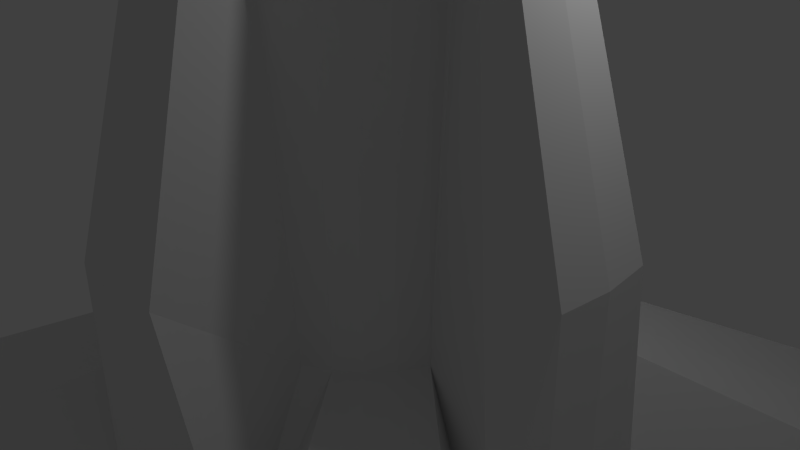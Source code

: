# Source: MSFModularPylon.blend  (saved by Blender 2.71.0; exported with 4.5.12 LTS)
import bpy
from mathutils import Matrix  # noqa: F401  (used for matrix-valued properties, if any)

bpy.ops.wm.read_factory_settings(use_empty=True)
scene = bpy.context.scene
scene.name = 'Scene'

# ---- collections
col_collection_1 = bpy.data.collections.new('Collection 1'); scene.collection.children.link(col_collection_1)

# ---- world
world_world = bpy.data.worlds.new('World'); scene.world = world_world
world_world.color = (0.05088, 0.05088, 0.05088)
world_world.use_sun_shadow = False
world_world.sun_shadow_jitter_overblur = 0.0
world_world.cycles.sampling_method = 'MANUAL'
world_world.cycles.sample_map_resolution = 256

# ---- cameras
cam_camera = bpy.data.cameras.new('Camera')
cam_camera.clip_end = 100.0
cam_camera.lens = 35.0
cam_camera.sensor_width = 32.0
cam_camera.sensor_height = 18.0
cam_camera.ortho_scale = 7.314
cam_camera.dof.focus_distance = 0.0
cam_camera.dof.aperture_fstop = 128.0

# ---- lights
light_point = bpy.data.lights.new('Point', 'POINT')
light_point.transmission_factor = 0.0
light_point.energy = 100.0
light_point.shadow_buffer_clip_start = 0.5
light_point.shadow_soft_size = 0.1
light_point.shadow_maximum_resolution = 0.006
light_point.use_absolute_resolution = True
light_point.cycles.use_multiple_importance_sampling = False
light_lamp = bpy.data.lights.new('Lamp', 'POINT')
light_lamp.transmission_factor = 0.0
light_lamp.cutoff_distance = 30.0
light_lamp.energy = 100.0
light_lamp.shadow_buffer_clip_start = 1.001
light_lamp.shadow_soft_size = 0.1
light_lamp.shadow_maximum_resolution = 0.006
light_lamp.use_absolute_resolution = True
light_lamp.cycles.use_multiple_importance_sampling = False

# ---- meshes
me_cylinder = bpy.data.meshes.new('Cylinder')
me_cylinder.from_pydata([(0.0, 1.0, -1.0), (0.0, 1.0, 0.2664), (0.1951, 0.9808, -1.0), (0.1951, 0.9808, 0.2664), (0.3827, 0.9239, -1.0), (0.3827, 0.9239, -0.6731), (1.041, 1.571, -1.0), (1.041, 1.571, -0.6731), (1.326, 1.336, -1.0), (1.326, 1.336, -0.6731), (1.559, 1.05, -1.0), (1.559, 1.05, -0.6731), (0.9239, 0.3827, -1.0), (0.9239, 0.3827, -0.6731), (0.9808, 0.1951, -1.0), (0.9808, 0.1951, 0.2664), (1.0, 7.55e-08, -1.0), (1.0, 7.55e-08, 0.2664), (0.9808, -0.1951, -1.0), (0.9808, -0.1951, 0.2664), (0.9239, -0.3827, -1.0), (0.9239, -0.3827, -0.6731), (1.559, -1.05, -1.0), (1.559, -1.05, -0.6731), (1.326, -1.336, -1.0), (1.326, -1.336, -0.6731), (1.041, -1.571, -1.0), (1.041, -1.571, -0.6731), (0.3827, -0.9239, -1.0), (0.3827, -0.9239, -0.6731), (0.1951, -0.9808, -1.0), (0.1951, -0.9808, 0.2664), (-3.258e-07, -1.0, -1.0), (-3.258e-07, -1.0, 0.2664), (-0.1951, -0.9808, -1.0), (-0.1951, -0.9808, 0.2664), (-0.3827, -0.9239, -1.0), (-0.3827, -0.9239, -0.6731), (-1.041, -1.571, -1.0), (-1.041, -1.571, -0.6731), (-1.326, -1.336, -1.0), (-1.326, -1.336, -0.6731), (-1.559, -1.05, -1.0), (-1.559, -1.05, -0.6731), (-0.9239, -0.3827, -1.0), (-0.9239, -0.3827, -0.6731), (-0.9808, -0.1951, -1.0), (-0.9808, -0.1951, 0.2664), (-1.0, 9.656e-07, -1.0), (-1.0, 9.656e-07, 0.2664), (-0.9808, 0.1951, -1.0), (-0.9808, 0.1951, 0.2664), (-0.9239, 0.3827, -1.0), (-0.9239, 0.3827, -0.6731), (-1.559, 1.05, -1.0), (-1.559, 1.05, -0.6731), (-1.326, 1.336, -1.0), (-1.326, 1.336, -0.6731), (-1.041, 1.571, -1.0), (-1.041, 1.571, -0.6731), (-0.3827, 0.9239, -1.0), (-0.3827, 0.9239, -0.6731), (-0.1951, 0.9808, -1.0), (-0.1951, 0.9808, 0.2664), (0.106, 0.5327, 1.841), (-1.744e-07, 0.5432, 1.841), (0.2079, 0.5018, -0.1369), (0.3018, 0.4516, -0.1369), (0.3841, 0.3841, -0.1369), (0.4516, 0.3018, -0.1369), (0.5018, 0.2079, -0.1369), (0.5327, 0.106, 1.841), (0.5432, 5.385e-09, 1.841), (0.5327, -0.106, 1.841), (0.5018, -0.2079, -0.1369), (0.4516, -0.3018, -0.1369), (0.3841, -0.3841, -0.1369), (0.3018, -0.4516, -0.1369), (0.2079, -0.5018, -0.1369), (0.106, -0.5327, 1.841), (-1.856e-07, -0.5432, 1.841), (-0.106, -0.5327, 1.841), (-0.2079, -0.5018, -0.1369), (-0.3018, -0.4516, -0.1369), (-0.3841, -0.3841, -0.1369), (-0.4516, -0.3018, -0.1369), (-0.5018, -0.2079, -0.1369), (-0.5327, -0.106, 1.841), (-0.5432, 5.483e-07, 1.841), (-0.5327, 0.106, 1.841), (-0.5018, 0.2079, -0.1369), (-0.4516, 0.3018, -0.1369), (-0.3841, 0.3841, -0.1369), (-0.3018, 0.4516, -0.1369), (-0.2079, 0.5018, -0.1369), (-0.106, 0.5327, 1.841), (0.101, 0.5075, 2.047), (-1.877e-07, 0.5175, 2.047), (0.198, 0.4781, 2.047), (0.2875, 0.4302, 2.047), (0.3659, 0.3659, 2.047), (0.4302, 0.2875, 2.047), (0.4781, 0.198, 2.047), (0.5075, 0.101, 2.047), (0.5175, 6.155e-09, 2.047), (0.5075, -0.101, 2.047), (0.4781, -0.198, 2.047), (0.4302, -0.2875, 2.047), (0.3659, -0.3659, 2.047), (0.2875, -0.4302, 2.047), (0.198, -0.4781, 2.047), (0.101, -0.5075, 2.047), (-1.774e-07, -0.5175, 2.047), (-0.101, -0.5075, 2.047), (-0.198, -0.4781, 2.047), (-0.2875, -0.4302, 2.047), (-0.3659, -0.3659, 2.047), (-0.4302, -0.2875, 2.047), (-0.4781, -0.198, 2.047), (-0.5075, -0.101, 2.047), (-0.5175, 5.182e-07, 2.047), (-0.5075, 0.101, 2.047), (-0.4781, 0.198, 2.047), (-0.4302, 0.2875, 2.047), (-0.3659, 0.3659, 2.047), (-0.2875, 0.4302, 2.047), (-0.198, 0.4781, 2.047), (-0.1009, 0.5075, 2.047)], [], [(0, 1, 3, 2), (2, 3, 5, 4), (4, 5, 7, 6), (6, 7, 9, 8), (8, 9, 11, 10), (10, 11, 13, 12), (12, 13, 15, 14), (14, 15, 17, 16), (16, 17, 19, 18), (18, 19, 21, 20), (20, 21, 23, 22), (22, 23, 25, 24), (24, 25, 27, 26), (26, 27, 29, 28), (28, 29, 31, 30), (30, 31, 33, 32), (32, 33, 35, 34), (34, 35, 37, 36), (36, 37, 39, 38), (38, 39, 41, 40), (40, 41, 43, 42), (42, 43, 45, 44), (44, 45, 47, 46), (46, 47, 49, 48), (48, 49, 51, 50), (50, 51, 53, 52), (52, 53, 55, 54), (54, 55, 57, 56), (56, 57, 59, 58), (58, 59, 61, 60), (96, 97, 127, 126, 125, 124, 123, 122, 121, 120, 119, 118, 117, 116, 115, 114, 113, 112, 111, 110, 109, 108, 107, 106, 105, 104, 103, 102, 101, 100, 99, 98), (62, 63, 1, 0), (60, 61, 63, 62), (0, 2, 4, 6, 8, 10, 12, 14, 16, 18, 20, 22, 24, 26, 28, 30, 32, 34, 36, 38, 40, 42, 44, 46, 48, 50, 52, 54, 56, 58, 60, 62), (65, 64, 3, 1), (64, 66, 5, 3), (66, 67, 7, 5), (67, 68, 9, 7), (68, 69, 11, 9), (69, 70, 13, 11), (70, 71, 15, 13), (71, 72, 17, 15), (72, 73, 19, 17), (73, 74, 21, 19), (74, 75, 23, 21), (75, 76, 25, 23), (76, 77, 27, 25), (77, 78, 29, 27), (78, 79, 31, 29), (79, 80, 33, 31), (80, 81, 35, 33), (81, 82, 37, 35), (82, 83, 39, 37), (83, 84, 41, 39), (84, 85, 43, 41), (85, 86, 45, 43), (86, 87, 47, 45), (87, 88, 49, 47), (88, 89, 51, 49), (89, 90, 53, 51), (90, 91, 55, 53), (91, 92, 57, 55), (92, 93, 59, 57), (93, 94, 61, 59), (94, 95, 63, 61), (95, 65, 1, 63), (97, 96, 64, 65), (96, 98, 66, 64), (98, 99, 67, 66), (99, 100, 68, 67), (100, 101, 69, 68), (101, 102, 70, 69), (102, 103, 71, 70), (103, 104, 72, 71), (104, 105, 73, 72), (105, 106, 74, 73), (106, 107, 75, 74), (107, 108, 76, 75), (108, 109, 77, 76), (109, 110, 78, 77), (110, 111, 79, 78), (111, 112, 80, 79), (112, 113, 81, 80), (113, 114, 82, 81), (114, 115, 83, 82), (115, 116, 84, 83), (116, 117, 85, 84), (117, 118, 86, 85), (118, 119, 87, 86), (119, 120, 88, 87), (120, 121, 89, 88), (121, 122, 90, 89), (122, 123, 91, 90), (123, 124, 92, 91), (124, 125, 93, 92), (125, 126, 94, 93), (126, 127, 95, 94), (127, 97, 65, 95)])
_uv = me_cylinder.uv_layers.new(name='UVMap')
_uv.uv.foreach_set('vector', [0.5674, 0.5846, 0.5674, 0.7136, 0.554, 0.7125, 0.554, 0.5835, 0.554, 0.5835, 0.554, 0.7125, 0.5386, 0.616, 0.5386, 0.5827, 0.3267, 0.4231, 0.3535, 0.4101, 0.3856, 0.497, 0.3589, 0.51, 0.4601, 0.21, 0.4891, 0.21, 0.4889, 0.2475, 0.4598, 0.2475, 0.4598, 0.2475, 0.4889, 0.2475, 0.4891, 0.285, 0.4601, 0.285, 0.1277, 0.3634, 0.1543, 0.3766, 0.1219, 0.463, 0.09525, 0.4498, 0.4704, 0.5827, 0.4704, 0.616, 0.4549, 0.7125, 0.4549, 0.5835, 0.4549, 0.5835, 0.4549, 0.7125, 0.4414, 0.7135, 0.4414, 0.5846, 0.2814, 0.5808, 0.2814, 0.7097, 0.2675, 0.7086, 0.2675, 0.5798, 0.2675, 0.5798, 0.2675, 0.7086, 0.2518, 0.6122, 0.2518, 0.579, 0.4875, 0.4419, 0.5142, 0.4289, 0.5464, 0.5154, 0.5196, 0.5284, 0.4206, 0.209, 0.4496, 0.2091, 0.4493, 0.2467, 0.4203, 0.2466, 0.4203, 0.2466, 0.4493, 0.2467, 0.4496, 0.2841, 0.4206, 0.2839, 0.05608, 0.3678, 0.08282, 0.3807, 0.05068, 0.4676, 0.02394, 0.4546, 0.1836, 0.5793, 0.1836, 0.6125, 0.1685, 0.7091, 0.1685, 0.5802, 0.1685, 0.5802, 0.1685, 0.7091, 0.1555, 0.7103, 0.1555, 0.5814, 0.4235, 0.5821, 0.4235, 0.711, 0.41, 0.71, 0.41, 0.581, 0.41, 0.581, 0.41, 0.71, 0.3946, 0.6135, 0.3946, 0.5802, 0.4037, 0.4327, 0.4305, 0.4199, 0.4625, 0.5067, 0.4358, 0.5195, 0.6991, 0.7383, 0.7282, 0.7383, 0.7279, 0.7758, 0.6989, 0.7758, 0.6989, 0.7758, 0.7279, 0.7758, 0.7282, 0.8133, 0.6991, 0.8133, 0.2795, 0.3525, 0.3062, 0.3655, 0.2741, 0.452, 0.2473, 0.439, 0.3264, 0.5802, 0.3264, 0.6135, 0.311, 0.7099, 0.311, 0.581, 0.311, 0.581, 0.311, 0.7099, 0.2974, 0.711, 0.2974, 0.5821, 0.1464, 0.582, 0.1464, 0.711, 0.1329, 0.7099, 0.1329, 0.5809, 0.1329, 0.5809, 0.1329, 0.7099, 0.1174, 0.6134, 0.1174, 0.5802, 0.5588, 0.4406, 0.5856, 0.4276, 0.6177, 0.5141, 0.591, 0.5271, 0.6698, 0.7383, 0.6989, 0.7383, 0.6986, 0.7758, 0.6696, 0.7758, 0.6696, 0.7758, 0.6986, 0.7758, 0.6989, 0.8133, 0.6698, 0.8133, 0.2049, 0.3616, 0.2316, 0.3745, 0.1995, 0.4614, 0.1727, 0.4484, 0.4511, 0.1903, 0.4423, 0.1883, 0.4339, 0.1843, 0.4264, 0.1786, 0.42, 0.1713, 0.415, 0.1626, 0.4115, 0.1531, 0.4098, 0.1429, 0.4098, 0.1325, 0.4115, 0.1224, 0.415, 0.1128, 0.42, 0.1042, 0.4264, 0.09683, 0.4339, 0.09107, 0.4423, 0.08711, 0.4511, 0.08508, 0.4602, 0.08508, 0.469, 0.08711, 0.4774, 0.09107, 0.4849, 0.09683, 0.4913, 0.1042, 0.4963, 0.1128, 0.4998, 0.1224, 0.5016, 0.1325, 0.5016, 0.1429, 0.4998, 0.1531, 0.4963, 0.1626, 0.4913, 0.1713, 0.4849, 0.1786, 0.4774, 0.1843, 0.469, 0.1883, 0.4602, 0.1903, 0.03383, 0.581, 0.03383, 0.7099, 0.02035, 0.711, 0.02035, 0.582, 0.04922, 0.5802, 0.04922, 0.6135, 0.03383, 0.7099, 0.03383, 0.581, 0.1551, 0.07065, 0.1725, 0.07261, 0.1892, 0.07843, 0.248, 0.0123, 0.2733, 0.03631, 0.2941, 0.06557, 0.2375, 0.1337, 0.2426, 0.1529, 0.2443, 0.1728, 0.2426, 0.1928, 0.2375, 0.2119, 0.2941, 0.2801, 0.2733, 0.3094, 0.248, 0.3334, 0.1892, 0.2672, 0.1725, 0.2731, 0.1551, 0.275, 0.1378, 0.2731, 0.121, 0.2672, 0.06231, 0.3334, 0.037, 0.3094, 0.01622, 0.2801, 0.07279, 0.2119, 0.06772, 0.1928, 0.06601, 0.1728, 0.06772, 0.1529, 0.07279, 0.1337, 0.01622, 0.06557, 0.037, 0.03631, 0.06232, 0.0123, 0.121, 0.07843, 0.1378, 0.07261, 0.5386, 0.8767, 0.5312, 0.8761, 0.554, 0.7125, 0.5674, 0.7136, 0.6687, 0.3799, 0.6571, 0.1781, 0.691, 0.1213, 0.691, 0.2189, 0.3839, 0.3485, 0.3856, 0.3511, 0.3856, 0.497, 0.3535, 0.4101, 0.5151, 0.2221, 0.5244, 0.2243, 0.5116, 0.3603, 0.4794, 0.3529, 0.5244, 0.2243, 0.5339, 0.2243, 0.5445, 0.3603, 0.5116, 0.3603, 0.1543, 0.5213, 0.1523, 0.5242, 0.1219, 0.463, 0.1543, 0.3766, 0.7942, 0.3403, 0.8069, 0.1385, 0.8271, 0.2997, 0.8271, 0.3973, 0.4775, 0.8761, 0.4701, 0.8767, 0.4414, 0.7135, 0.4549, 0.7125, 0.2538, 0.8731, 0.2463, 0.8725, 0.2675, 0.7086, 0.2814, 0.7097, 0.7924, 0.6715, 0.7797, 0.4697, 0.8126, 0.4127, 0.8126, 0.5103, 0.5446, 0.3673, 0.5464, 0.3699, 0.5464, 0.5154, 0.5142, 0.4289, 0.3682, 0.2007, 0.3777, 0.2006, 0.3905, 0.3366, 0.3576, 0.3366, 0.3777, 0.2006, 0.387, 0.1985, 0.4227, 0.3293, 0.3905, 0.3366, 0.08282, 0.5267, 0.08105, 0.5292, 0.05068, 0.4676, 0.08282, 0.3807, 0.7042, 0.3229, 0.7168, 0.1212, 0.7372, 0.2823, 0.7372, 0.3799, 0.1925, 0.8727, 0.1854, 0.8734, 0.1555, 0.7103, 0.1685, 0.7091, 0.3946, 0.8742, 0.3873, 0.8736, 0.41, 0.71, 0.4235, 0.711, 0.6673, 0.6629, 0.6547, 0.4611, 0.6877, 0.4041, 0.6877, 0.5017, 0.4609, 0.3579, 0.4625, 0.36, 0.4625, 0.5067, 0.4305, 0.4199, 0.5596, 0.06528, 0.5689, 0.06744, 0.5561, 0.2035, 0.5238, 0.1961, 0.5689, 0.06744, 0.5784, 0.06748, 0.589, 0.2035, 0.5561, 0.2035, 0.3062, 0.511, 0.3044, 0.5136, 0.2741, 0.452, 0.3062, 0.3655, 0.8382, 0.3401, 0.8517, 0.1385, 0.8701, 0.2993, 0.8701, 0.397, 0.3335, 0.8736, 0.3261, 0.8741, 0.2974, 0.711, 0.311, 0.7099, 0.1177, 0.8741, 0.1103, 0.8735, 0.1329, 0.7099, 0.1464, 0.711, 0.7287, 0.669, 0.716, 0.4673, 0.7489, 0.4102, 0.7489, 0.5078, 0.6159, 0.366, 0.6177, 0.3686, 0.6177, 0.5141, 0.5856, 0.4276, 0.5731, 0.2242, 0.5826, 0.2241, 0.5954, 0.3602, 0.5625, 0.3602, 0.5826, 0.2241, 0.5919, 0.222, 0.6277, 0.3528, 0.5954, 0.3602, 0.2316, 0.5205, 0.2298, 0.523, 0.1995, 0.4614, 0.2316, 0.3745, 0.7464, 0.3366, 0.759, 0.1348, 0.7794, 0.296, 0.7794, 0.3936, 0.05654, 0.8735, 0.04922, 0.8741, 0.02035, 0.711, 0.03383, 0.7099, 0.5369, 0.8978, 0.53, 0.8972, 0.5312, 0.8761, 0.5386, 0.8767, 0.53, 0.8972, 0.522, 0.8968, 0.5229, 0.6742, 0.5312, 0.8761, 0.522, 0.8968, 0.5134, 0.8966, 0.5138, 0.674, 0.5229, 0.6742, 0.5134, 0.8966, 0.5044, 0.8965, 0.5044, 0.6739, 0.5138, 0.674, 0.5044, 0.8965, 0.4954, 0.8965, 0.4949, 0.674, 0.5044, 0.6739, 0.4954, 0.8965, 0.4867, 0.8968, 0.4858, 0.6742, 0.4949, 0.674, 0.4867, 0.8968, 0.4787, 0.8972, 0.4775, 0.8761, 0.4858, 0.6742, 0.4787, 0.8972, 0.4717, 0.8978, 0.4701, 0.8767, 0.4775, 0.8761, 0.2523, 0.8942, 0.2451, 0.8936, 0.2463, 0.8725, 0.2538, 0.8731, 0.2451, 0.8936, 0.2369, 0.8932, 0.2377, 0.6707, 0.2463, 0.8725, 0.2369, 0.8932, 0.2282, 0.893, 0.2285, 0.6705, 0.2377, 0.6707, 0.2282, 0.893, 0.2192, 0.8929, 0.2191, 0.6704, 0.2285, 0.6705, 0.2192, 0.8929, 0.2102, 0.8931, 0.2097, 0.6706, 0.2191, 0.6704, 0.2102, 0.8931, 0.2017, 0.8934, 0.2007, 0.6709, 0.2097, 0.6706, 0.2017, 0.8934, 0.1939, 0.8938, 0.1925, 0.8727, 0.2007, 0.6709, 0.1939, 0.8938, 0.1871, 0.8945, 0.1854, 0.8734, 0.1925, 0.8727, 0.393, 0.8952, 0.386, 0.8947, 0.3873, 0.8736, 0.3946, 0.8742, 0.386, 0.8947, 0.378, 0.8943, 0.3789, 0.6717, 0.3873, 0.8736, 0.378, 0.8943, 0.3694, 0.894, 0.3699, 0.6714, 0.3789, 0.6717, 0.3694, 0.894, 0.3604, 0.8939, 0.3604, 0.6714, 0.3699, 0.6714, 0.3604, 0.8939, 0.3514, 0.894, 0.351, 0.6714, 0.3604, 0.6714, 0.3514, 0.894, 0.3427, 0.8943, 0.3419, 0.6717, 0.351, 0.6714, 0.3427, 0.8943, 0.3348, 0.8947, 0.3335, 0.8736, 0.3419, 0.6717, 0.3348, 0.8947, 0.3278, 0.8952, 0.3261, 0.8741, 0.3335, 0.8736, 0.1161, 0.8952, 0.1091, 0.8946, 0.1103, 0.8735, 0.1177, 0.8741, 0.1091, 0.8946, 0.1011, 0.8942, 0.102, 0.6717, 0.1103, 0.8735, 0.1011, 0.8942, 0.09242, 0.894, 0.09286, 0.6714, 0.102, 0.6717, 0.09242, 0.894, 0.08342, 0.8939, 0.08342, 0.6713, 0.09286, 0.6714, 0.08342, 0.8939, 0.07443, 0.894, 0.07397, 0.6714, 0.08342, 0.6713, 0.07443, 0.894, 0.06578, 0.8942, 0.0649, 0.6717, 0.07397, 0.6714, 0.06578, 0.8942, 0.05782, 0.8946, 0.05654, 0.8735, 0.0649, 0.6717, 0.05782, 0.8946, 0.05085, 0.8952, 0.04922, 0.8741, 0.05654, 0.8735])
me_cylinder.use_remesh_preserve_volume = False
me_cylinder.use_remesh_preserve_attributes = False
me_cylinder.use_mirror_vertex_groups = False
me_cylinder.update()

# ---- objects
ob_point = bpy.data.objects.new('Point', light_point)
ob_cylinder = bpy.data.objects.new('Cylinder', me_cylinder)
ob_lamp = bpy.data.objects.new('Lamp', light_lamp)
ob_camera = bpy.data.objects.new('Camera', cam_camera)

# ---- transforms, parenting, visibility, modifiers, constraints
ob_point.location = (0.1641, 0.111, -1.914)
ob_point.lineart.crease_threshold = 0.0
ob_cylinder.location = (0.0, 0.0, 0.0)
ob_cylinder.scale = (3.5, 3.5, 3.5)
ob_cylinder.lineart.crease_threshold = 0.0
ob_lamp.location = (4.076, 1.005, 5.904)
ob_lamp.rotation_euler = (0.6503, 0.05522, 1.866)
ob_lamp.lock_rotations_4d = False
ob_lamp.empty_display_type = 'ARROWS'
ob_lamp.color = (0.0, 0.0, 0.0, 0.0)
ob_lamp.lineart.crease_threshold = 0.0
ob_camera.location = (7.481, -6.508, 5.344)
ob_camera.rotation_euler = (1.109, 0.01082, 0.8149)
ob_camera.lock_rotations_4d = False
ob_camera.empty_display_type = 'ARROWS'
ob_camera.color = (0.0, 0.0, 0.0, 0.0)
ob_camera.display_type = 'WIRE'
ob_camera.lineart.crease_threshold = 0.0

# ---- collection membership
col_collection_1.objects.link(ob_point)
col_collection_1.objects.link(ob_cylinder)
col_collection_1.objects.link(ob_lamp)
col_collection_1.objects.link(ob_camera)

# ---- scene / render settings (as saved in the file)
scene.camera = ob_camera
scene.frame_start = 1; scene.frame_end = 250; scene.frame_set(1)
scene.render.engine = 'BLENDER_EEVEE_NEXT'
scene.render.resolution_percentage = 50
scene.render.dither_intensity = 0.0
scene.cycles.use_denoising = False
scene.cycles.samples = 10
scene.cycles.sampling_pattern = 'TABULATED_SOBOL'
scene.cycles.light_sampling_threshold = 0.0
scene.cycles.use_adaptive_sampling = False
scene.cycles.use_light_tree = False
scene.cycles.blur_glossy = 0.0
scene.cycles.volume_bounces = 1
scene.cycles.pixel_filter_type = 'GAUSSIAN'
scene.cycles.sample_clamp_indirect = 0.0
scene.view_settings.view_transform = 'Standard'
bpy.context.view_layer.update()

